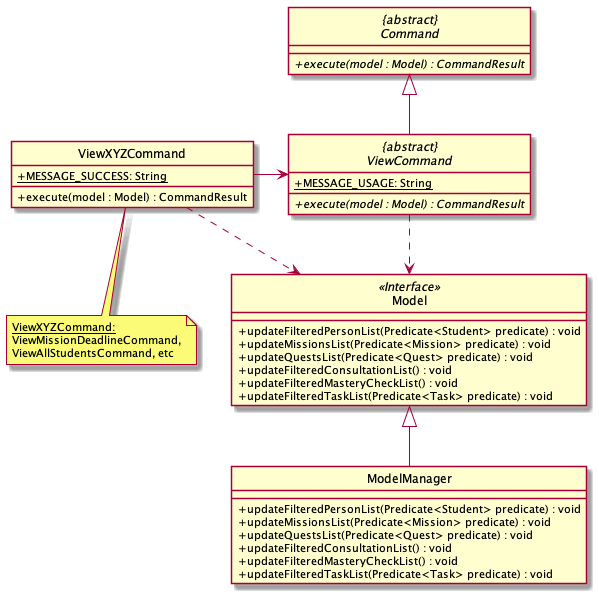

The diagram above was rendered by PlantUML. Its source (embedded in the PNG):
@startuml
skinparam backgroundColor #ffffff
skinparam classAttributeIconSize 0
hide circle

abstract class "{abstract}\nCommand" {
    + {abstract} execute(model : Model) : CommandResult
}

class Model <<Interface>> {
    /' Methods '/
    + updateFilteredPersonList(Predicate<Student> predicate) : void
    + updateMissionsList(Predicate<Mission> predicate) : void
    + updateQuestsList(Predicate<Quest> predicate) : void
    + updateFilteredConsultationList() : void
    + updateFilteredMasteryCheckList() : void
    + updateFilteredTaskList(Predicate<Task> predicate) : void
}

class ModelManager {
    /' Methods '/
    + updateFilteredPersonList(Predicate<Student> predicate) : void
    + updateMissionsList(Predicate<Mission> predicate) : void
    + updateQuestsList(Predicate<Quest> predicate) : void
    + updateFilteredConsultationList() : void
    + updateFilteredMasteryCheckList() : void
    + updateFilteredTaskList(Predicate<Task> predicate) : void
}

abstract class "{abstract}\nViewCommand"{
    /' Attributes '/
    + {static} MESSAGE_USAGE: String

    /' Methods '/
    + {abstract} execute(model : Model) : CommandResult
}

class ViewXYZCommand {
    /' Attributes '/
    + {static} MESSAGE_SUCCESS: String

    /' Methods '/
    + execute(model : Model) : CommandResult
}


note as N1
  <size: 11><u>ViewXYZCommand:</size>
  <size: 11>ViewMissionDeadlineCommand,</size>
  <size: 11>ViewAllStudentsCommand, etc</size>
end note

N1 .up. ViewXYZCommand

"{abstract}\nViewCommand" ..> Model
"{abstract}\nViewCommand" --up|> "{abstract}\nCommand"
ViewXYZCommand -> "{abstract}\nViewCommand"
"ViewXYZCommand" ..> Model
ModelManager --up|> Model
@enduml